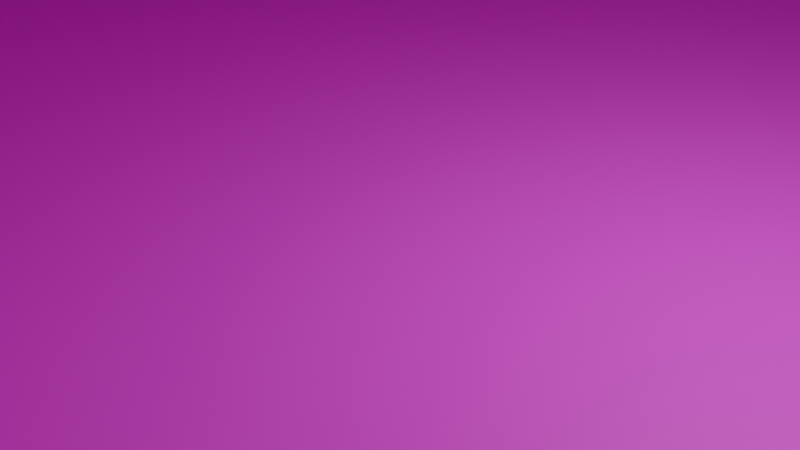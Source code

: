 # Source: Mo_LargeBoulder01.blend  (saved by Blender 2.83.19; exported with 4.5.12 LTS)
import bpy
from mathutils import Matrix  # noqa: F401  (used for matrix-valued properties, if any)

bpy.ops.wm.read_factory_settings(use_empty=True)
scene = bpy.context.scene
scene.name = 'Scene'

# ---- collections
col_collection = bpy.data.collections.new('Collection'); scene.collection.children.link(col_collection)

# ---- materials (node trees are filled in below, after node groups)
mat_material_001 = bpy.data.materials.new('Material.001')
mat_material_001.use_transparent_shadow = False

# ---- material node trees
mat_material_001.use_nodes = True; mat_material_001.node_tree.nodes.clear()
_N = mat_material_001.node_tree.nodes; _L = mat_material_001.node_tree.links
n0 = _N.new('ShaderNodeBsdfPrincipled'); n0.name = 'Principled BSDF'; n0.location = (10, 300)
n0.distribution = 'GGX'
n0.subsurface_method = 'BURLEY'
n0.inputs[0].default_value = (0.8, 0.115, 0.7483, 1.0)
n0.inputs[3].default_value = 1.45
n0.inputs[27].default_value = (0.0, 0.0, 0.0, 1.0)
n0.inputs[28].default_value = 1.0
n1 = _N.new('ShaderNodeOutputMaterial'); n1.name = 'Material Output'; n1.location = (300, 300)
_L.new(n0.outputs[0], n1.inputs[0])
n1.is_active_output = True

# ---- world
world_world = bpy.data.worlds.new('World'); scene.world = world_world
world_world.use_nodes = True; world_world.node_tree.nodes.clear()
_N = world_world.node_tree.nodes; _L = world_world.node_tree.links
n0 = _N.new('ShaderNodeOutputWorld'); n0.name = 'World Output'; n0.location = (300, 300)
n1 = _N.new('ShaderNodeBackground'); n1.name = 'Background'; n1.location = (10, 300)
n1.inputs[0].default_value = (0.05088, 0.05088, 0.05088, 1.0)
_L.new(n1.outputs[0], n0.inputs[0])
n0.is_active_output = True
world_world.color = (0.05088, 0.05088, 0.05088)
world_world.use_sun_shadow = False
world_world.sun_shadow_jitter_overblur = 0.0

# ---- cameras
cam_camera = bpy.data.cameras.new('Camera')
cam_camera.clip_end = 100.0
cam_camera.ortho_scale = 7.314

# ---- lights
light_light = bpy.data.lights.new('Light', 'POINT')
light_light.transmission_factor = 0.0
light_light.energy = 1000.0
light_light.shadow_soft_size = 0.1
light_light.shadow_maximum_resolution = 0.006
light_light.use_absolute_resolution = True

# ---- meshes
me_cube_001 = bpy.data.meshes.new('Cube.001')
me_cube_001.from_pydata([(-2.4, -0.7642, -1.13), (-2.05, -1.531, 1.0), (-2.636, 0.5234, -0.9768), (-2.148, 1.454, 0.986), (0.6692, -0.9495, -0.9583), (1.175, -1.531, 1.0), (0.3161, 0.5727, -0.6632), (1.175, 1.161, 0.986), (-2.35, -1.285, -0.7681), (-2.192, -1.46, -0.1703), (-2.06, -1.416, 0.4468), (-2.405, 1.011, 0.4742), (-2.473, 1.044, -0.1982), (-2.569, 0.6926, -0.5738), (0.8418, 1.132, 0.4071), (0.5328, 0.7894, -0.05461), (0.5328, 0.7684, -0.3449), (1.175, -1.545, 0.6538), (1.0, -1.475, -0.04893), (0.9439, -1.294, -0.5999), (-2.698, 0.2637, -1.073), (-2.425, -0.2775, -1.178), (-2.331, -0.3333, 1.0), (-2.331, 0.3333, 1.0), (0.6692, -0.2828, -0.9583), (0.5983, 0.1573, -0.6615), (1.353, 0.3333, 1.0), (1.353, -0.3333, 1.0), (0.8729, 0.148, -0.4568), (0.9439, -0.418, -0.6138), (0.8729, 0.01522, 0.001306), (1.0, -0.6688, -0.07689), (1.336, 0.2196, 0.4031), (1.353, -0.7248, 0.5419), (-2.631, -0.4085, -0.7821), (-2.631, 0.3001, -0.6004), (-2.584, -0.6532, -0.1982), (-2.584, 0.1673, -0.1423), (-2.437, -0.7248, 0.5419), (-2.437, 0.2774, 0.4301), (-0.6124, 0.6331, -0.7139), (-1.737, 0.5842, -0.8641), (-1.364, 1.396, 0.986), (-0.09451, 1.219, 0.986), (-1.721, -0.7679, -1.118), (-0.4624, -0.7949, -0.9962), (-0.1557, -1.897, 1.0), (-1.486, -1.897, 1.0), (-0.4018, -1.294, -0.5999), (-1.609, -1.274, -0.7686), (-0.1879, -1.475, -0.04893), (-1.451, -1.448, -0.1707), (-0.01491, -1.502, 0.5848), (-1.205, -1.459, 0.5158), (-1.681, 0.7799, -0.5458), (-0.5211, 0.6925, -0.3733), (-1.565, 1.061, -0.1987), (-0.5417, 0.7838, -0.05461), (-1.358, 1.17, 0.4518), (-0.2582, 1.091, 0.4295), (-1.427, 0.3333, 1.0), (-0.03713, 0.3333, 1.0), (-1.427, -0.3333, 1.0), (-0.03713, -0.3333, 1.0), (-0.4063, 0.2215, -0.8672), (-1.665, 0.2485, -0.989), (-0.4624, -0.3551, -1.142), (-1.721, -0.3281, -1.264)], [], [(39, 23, 3, 11), (59, 43, 7, 14), (33, 27, 5, 17), (53, 47, 1, 10), (66, 24, 4, 45), (62, 22, 1, 47), (44, 49, 8, 0), (49, 51, 9, 8), (51, 53, 10, 9), (24, 29, 19, 4), (29, 31, 18, 19), (31, 33, 17, 18), (40, 55, 16, 6), (55, 57, 15, 16), (57, 59, 14, 15), (20, 35, 13, 2), (35, 37, 12, 13), (37, 39, 11, 12), (9, 10, 38, 36), (36, 38, 39, 37), (8, 9, 36, 34), (34, 36, 37, 35), (0, 8, 34, 21), (21, 34, 35, 20), (15, 14, 32, 30), (30, 32, 33, 31), (16, 15, 30, 28), (28, 30, 31, 29), (6, 16, 28, 25), (25, 28, 29, 24), (42, 3, 23, 60), (60, 23, 22, 62), (40, 6, 25, 64), (64, 25, 24, 66), (14, 7, 26, 32), (32, 26, 27, 33), (10, 1, 22, 38), (38, 22, 23, 39), (20, 65, 67, 21), (65, 64, 66, 67), (2, 41, 65, 20), (41, 40, 64, 65), (26, 61, 63, 27), (61, 60, 62, 63), (7, 43, 61, 26), (43, 42, 60, 61), (12, 11, 58, 56), (56, 58, 59, 57), (13, 12, 56, 54), (54, 56, 57, 55), (2, 13, 54, 41), (41, 54, 55, 40), (18, 17, 52, 50), (50, 52, 53, 51), (19, 18, 50, 48), (48, 50, 51, 49), (4, 19, 48, 45), (45, 48, 49, 44), (27, 63, 46, 5), (63, 62, 47, 46), (21, 67, 44, 0), (67, 66, 45, 44), (17, 5, 46, 52), (52, 46, 47, 53), (11, 3, 42, 58), (58, 42, 43, 59)])
_uv = me_cube_001.uv_layers.new(name='UVMap')
_uv.uv.foreach_set('vector', [0.5625, 0.1667, 0.625, 0.1667, 0.625, 0.25, 0.5625, 0.25, 0.5625, 0.4167, 0.625, 0.4167, 0.625, 0.5, 0.5625, 0.5, 0.5625, 0.6667, 0.625, 0.6667, 0.625, 0.75, 0.5625, 0.75, 0.5625, 0.9167, 0.625, 0.9167, 0.625, 1.0, 0.5625, 1.0, 0.2917, 0.6667, 0.375, 0.6667, 0.375, 0.75, 0.2917, 0.75, 0.7917, 0.6667, 0.875, 0.6667, 0.875, 0.75, 0.7917, 0.75, 0.375, 0.9167, 0.4375, 0.9167, 0.4375, 1.0, 0.375, 1.0, 0.4375, 0.9167, 0.5, 0.9167, 0.5, 1.0, 0.4375, 1.0, 0.5, 0.9167, 0.5625, 0.9167, 0.5625, 1.0, 0.5, 1.0, 0.375, 0.6667, 0.4375, 0.6667, 0.4375, 0.75, 0.375, 0.75, 0.4375, 0.6667, 0.5, 0.6667, 0.5, 0.75, 0.4375, 0.75, 0.5, 0.6667, 0.5625, 0.6667, 0.5625, 0.75, 0.5, 0.75, 0.375, 0.4167, 0.4375, 0.4167, 0.4375, 0.5, 0.375, 0.5, 0.4375, 0.4167, 0.5, 0.4167, 0.5, 0.5, 0.4375, 0.5, 0.5, 0.4167, 0.5625, 0.4167, 0.5625, 0.5, 0.5, 0.5, 0.375, 0.1667, 0.4375, 0.1667, 0.4375, 0.25, 0.375, 0.25, 0.4375, 0.1667, 0.5, 0.1667, 0.5, 0.25, 0.4375, 0.25, 0.5, 0.1667, 0.5625, 0.1667, 0.5625, 0.25, 0.5, 0.25, 0.5, 0.0, 0.5625, 0.0, 0.5625, 0.08333, 0.5, 0.08333, 0.5, 0.08333, 0.5625, 0.08333, 0.5625, 0.1667, 0.5, 0.1667, 0.4375, 0.0, 0.5, 0.0, 0.5, 0.08333, 0.4375, 0.08333, 0.4375, 0.08333, 0.5, 0.08333, 0.5, 0.1667, 0.4375, 0.1667, 0.375, 0.0, 0.4375, 0.0, 0.4375, 0.08333, 0.375, 0.08333, 0.375, 0.08333, 0.4375, 0.08333, 0.4375, 0.1667, 0.375, 0.1667, 0.5, 0.5, 0.5625, 0.5, 0.5625, 0.5833, 0.5, 0.5833, 0.5, 0.5833, 0.5625, 0.5833, 0.5625, 0.6667, 0.5, 0.6667, 0.4375, 0.5, 0.5, 0.5, 0.5, 0.5833, 0.4375, 0.5833, 0.4375, 0.5833, 0.5, 0.5833, 0.5, 0.6667, 0.4375, 0.6667, 0.375, 0.5, 0.4375, 0.5, 0.4375, 0.5833, 0.375, 0.5833, 0.375, 0.5833, 0.4375, 0.5833, 0.4375, 0.6667, 0.375, 0.6667, 0.7917, 0.5, 0.875, 0.5, 0.875, 0.5833, 0.7917, 0.5833, 0.7917, 0.5833, 0.875, 0.5833, 0.875, 0.6667, 0.7917, 0.6667, 0.2917, 0.5, 0.375, 0.5, 0.375, 0.5833, 0.2917, 0.5833, 0.2917, 0.5833, 0.375, 0.5833, 0.375, 0.6667, 0.2917, 0.6667, 0.5625, 0.5, 0.625, 0.5, 0.625, 0.5833, 0.5625, 0.5833, 0.5625, 0.5833, 0.625, 0.5833, 0.625, 0.6667, 0.5625, 0.6667, 0.5625, 0.0, 0.625, 0.0, 0.625, 0.08333, 0.5625, 0.08333, 0.5625, 0.08333, 0.625, 0.08333, 0.625, 0.1667, 0.5625, 0.1667, 0.125, 0.5833, 0.2083, 0.5833, 0.2083, 0.6667, 0.125, 0.6667, 0.2083, 0.5833, 0.2917, 0.5833, 0.2917, 0.6667, 0.2083, 0.6667, 0.125, 0.5, 0.2083, 0.5, 0.2083, 0.5833, 0.125, 0.5833, 0.2083, 0.5, 0.2917, 0.5, 0.2917, 0.5833, 0.2083, 0.5833, 0.625, 0.5833, 0.7083, 0.5833, 0.7083, 0.6667, 0.625, 0.6667, 0.7083, 0.5833, 0.7917, 0.5833, 0.7917, 0.6667, 0.7083, 0.6667, 0.625, 0.5, 0.7083, 0.5, 0.7083, 0.5833, 0.625, 0.5833, 0.7083, 0.5, 0.7917, 0.5, 0.7917, 0.5833, 0.7083, 0.5833, 0.5, 0.25, 0.5625, 0.25, 0.5625, 0.3333, 0.5, 0.3333, 0.5, 0.3333, 0.5625, 0.3333, 0.5625, 0.4167, 0.5, 0.4167, 0.4375, 0.25, 0.5, 0.25, 0.5, 0.3333, 0.4375, 0.3333, 0.4375, 0.3333, 0.5, 0.3333, 0.5, 0.4167, 0.4375, 0.4167, 0.375, 0.25, 0.4375, 0.25, 0.4375, 0.3333, 0.375, 0.3333, 0.375, 0.3333, 0.4375, 0.3333, 0.4375, 0.4167, 0.375, 0.4167, 0.5, 0.75, 0.5625, 0.75, 0.5625, 0.8333, 0.5, 0.8333, 0.5, 0.8333, 0.5625, 0.8333, 0.5625, 0.9167, 0.5, 0.9167, 0.4375, 0.75, 0.5, 0.75, 0.5, 0.8333, 0.4375, 0.8333, 0.4375, 0.8333, 0.5, 0.8333, 0.5, 0.9167, 0.4375, 0.9167, 0.375, 0.75, 0.4375, 0.75, 0.4375, 0.8333, 0.375, 0.8333, 0.375, 0.8333, 0.4375, 0.8333, 0.4375, 0.9167, 0.375, 0.9167, 0.625, 0.6667, 0.7083, 0.6667, 0.7083, 0.75, 0.625, 0.75, 0.7083, 0.6667, 0.7917, 0.6667, 0.7917, 0.75, 0.7083, 0.75, 0.125, 0.6667, 0.2083, 0.6667, 0.2083, 0.75, 0.125, 0.75, 0.2083, 0.6667, 0.2917, 0.6667, 0.2917, 0.75, 0.2083, 0.75, 0.5625, 0.75, 0.625, 0.75, 0.625, 0.8333, 0.5625, 0.8333, 0.5625, 0.8333, 0.625, 0.8333, 0.625, 0.9167, 0.5625, 0.9167, 0.5625, 0.25, 0.625, 0.25, 0.625, 0.3333, 0.5625, 0.3333, 0.5625, 0.3333, 0.625, 0.3333, 0.625, 0.4167, 0.5625, 0.4167])
me_cube_001.materials.append(mat_material_001)
me_cube_001.use_remesh_fix_poles = True
me_cube_001.use_remesh_preserve_attributes = False
me_cube_001.use_mirror_vertex_groups = False
me_cube_001.update()

# ---- objects
ob_light = bpy.data.objects.new('Light', light_light)
ob_camera = bpy.data.objects.new('Camera', cam_camera)
ob_cube = bpy.data.objects.new('Cube', me_cube_001)

# ---- transforms, parenting, visibility, modifiers, constraints
ob_light.location = (4.076, 1.005, 5.904)
ob_light.rotation_euler = (0.6503, 0.05522, 1.866)
ob_light.lock_rotations_4d = False
ob_light.empty_display_type = 'ARROWS'
ob_light.color = (0.0, 0.0, 0.0, 0.0)
ob_light.lineart.crease_threshold = 0.0
ob_camera.location = (7.359, -6.926, 4.958)
ob_camera.rotation_euler = (1.109, 0.0, 0.8149)
ob_camera.lock_rotations_4d = False
ob_camera.empty_display_type = 'ARROWS'
ob_camera.color = (0.0, 0.0, 0.0, 0.0)
ob_camera.display_type = 'WIRE'
ob_camera.lineart.crease_threshold = 0.0
ob_cube.location = (0.0, 0.0, 10.11)
ob_cube.scale = (-10.05, -10.05, -10.05)
ob_cube.lineart.crease_threshold = 0.0

# ---- collection membership
col_collection.objects.link(ob_light)
col_collection.objects.link(ob_camera)
col_collection.objects.link(ob_cube)

# ---- scene / render settings (as saved in the file)
scene.camera = ob_camera
scene.frame_start = 1; scene.frame_end = 250; scene.frame_set(1)
scene.render.engine = 'BLENDER_EEVEE_NEXT'
scene.cycles.use_denoising = False
scene.cycles.samples = 128
scene.cycles.sampling_pattern = 'TABULATED_SOBOL'
scene.cycles.use_adaptive_sampling = False
scene.cycles.use_light_tree = False
scene.view_settings.view_transform = 'Filmic'
bpy.context.view_layer.update()
